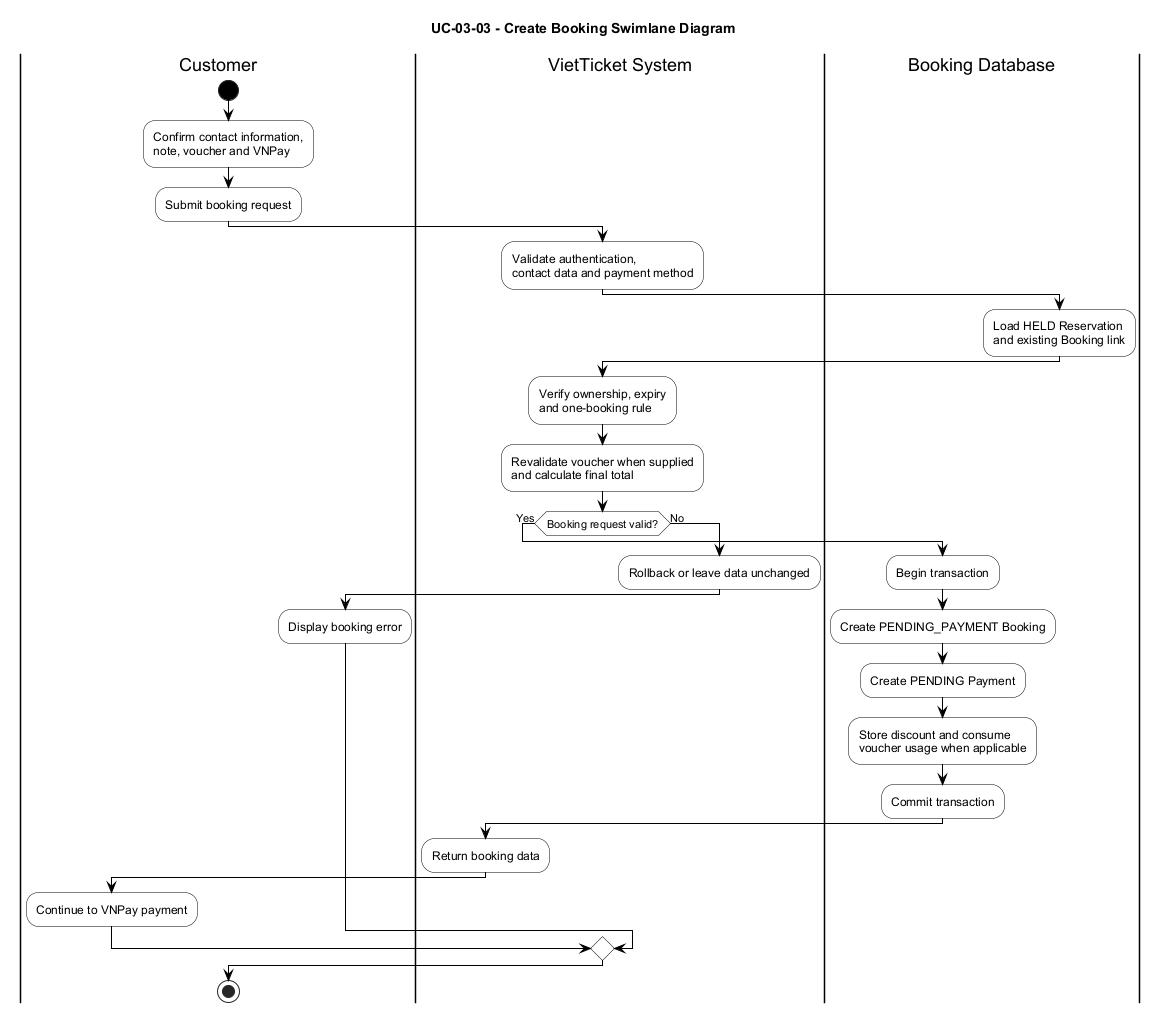

The diagram above was rendered by PlantUML. Its source (embedded in the PNG):
@startuml
title UC-03-03 - Create Booking Swimlane Diagram

skinparam backgroundColor white
skinparam shadowing false
skinparam ArrowColor black
skinparam defaultFontName Arial
skinparam activity {
  BackgroundColor white
  BorderColor black
  FontColor black
  DiamondBackgroundColor white
  DiamondBorderColor black
  StartColor black
  EndColor black
}
skinparam partition {
  BackgroundColor white
  BorderColor black
  FontColor black
}

|Customer|
start
:Confirm contact information,\nnote, voucher and VNPay;
:Submit booking request;

|VietTicket System|
:Validate authentication,\ncontact data and payment method;

|Booking Database|
:Load HELD Reservation\nand existing Booking link;

|VietTicket System|
:Verify ownership, expiry\nand one-booking rule;
:Revalidate voucher when supplied\nand calculate final total;

if (Booking request valid?) then (Yes)
  |Booking Database|
  :Begin transaction;
  :Create PENDING_PAYMENT Booking;
  :Create PENDING Payment;
  :Store discount and consume\nvoucher usage when applicable;
  :Commit transaction;

  |VietTicket System|
  :Return booking data;

  |Customer|
  :Continue to VNPay payment;
else (No)
  |VietTicket System|
  :Rollback or leave data unchanged;

  |Customer|
  :Display booking error;
endif

|Customer|
stop
@enduml